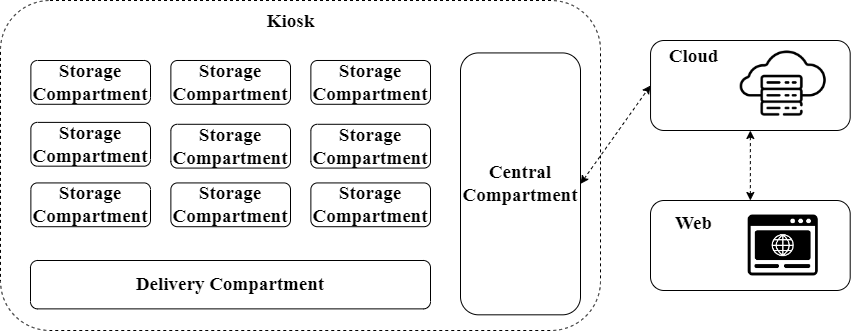

The diagram above was exported from draw.io. Its source (the exported page's mxGraphModel, read from the mxfile embedded in the PNG):
<mxGraphModel dx="1518" dy="827" grid="1" gridSize="10" guides="1" tooltips="1" connect="1" arrows="1" fold="1" page="1" pageScale="1" pageWidth="827" pageHeight="1169" math="0" shadow="0">
  <root>
    <mxCell id="0" />
    <mxCell id="1" parent="0" />
    <mxCell id="5GWo3RdWK1r2SqL9Bk-_-4" value="" style="rounded=1;whiteSpace=wrap;html=1;dashed=1;fontFamily=Times New Roman;fontSize=19;" parent="1" vertex="1">
      <mxGeometry x="30" y="70" width="600" height="330" as="geometry" />
    </mxCell>
    <mxCell id="qacfURc8ePzd36HwQ7tD-2" value="&lt;span id=&quot;docs-internal-guid-4c528c58-7fff-9c89-3171-31ed0b850977&quot;&gt;&lt;span style=&quot;background-color: transparent; font-weight: 700; font-variant-numeric: normal; font-variant-east-asian: normal; font-variant-alternates: normal; font-variant-position: normal; vertical-align: baseline; white-space-collapse: preserve;&quot;&gt;&lt;font&gt;Storage Compartment&lt;/font&gt;&lt;/span&gt;&lt;span style=&quot;background-color: transparent; font-weight: 700; font-variant-numeric: normal; font-variant-east-asian: normal; font-variant-alternates: normal; font-variant-position: normal; vertical-align: baseline; white-space-collapse: preserve;&quot;&gt;&lt;br&gt;&lt;/span&gt;&lt;/span&gt;" style="rounded=1;whiteSpace=wrap;html=1;fontSize=19;fontFamily=Times New Roman;" parent="1" vertex="1">
      <mxGeometry x="60.370000000000005" y="130" width="119.63" height="43.78" as="geometry" />
    </mxCell>
    <mxCell id="qacfURc8ePzd36HwQ7tD-3" value="&lt;span id=&quot;docs-internal-guid-783b6a58-7fff-88ef-908c-d4d220664d74&quot;&gt;&lt;span style=&quot;background-color: transparent; font-weight: 700; font-variant-numeric: normal; font-variant-east-asian: normal; font-variant-alternates: normal; font-variant-position: normal; vertical-align: baseline; white-space-collapse: preserve;&quot;&gt;&lt;font&gt;Central Compartment&lt;/font&gt;&lt;/span&gt;&lt;/span&gt;" style="rounded=1;whiteSpace=wrap;html=1;fontSize=19;fontFamily=Times New Roman;" parent="1" vertex="1">
      <mxGeometry x="490" y="122.43" width="120" height="261.89" as="geometry" />
    </mxCell>
    <mxCell id="qacfURc8ePzd36HwQ7tD-12" value="" style="rounded=1;whiteSpace=wrap;html=1;fillColor=none;fontSize=19;fontFamily=Times New Roman;" parent="1" vertex="1">
      <mxGeometry x="680.04" y="110" width="199.65" height="90" as="geometry" />
    </mxCell>
    <mxCell id="qacfURc8ePzd36HwQ7tD-13" value="" style="rounded=1;whiteSpace=wrap;html=1;fillColor=none;fontSize=19;fontFamily=Times New Roman;" parent="1" vertex="1">
      <mxGeometry x="680" y="270" width="199.69" height="90" as="geometry" />
    </mxCell>
    <mxCell id="qacfURc8ePzd36HwQ7tD-18" value="" style="endArrow=classic;startArrow=classic;html=1;rounded=0;entryX=0;entryY=0.5;entryDx=0;entryDy=0;dashed=1;fontSize=19;fontFamily=Times New Roman;exitX=1;exitY=0.5;exitDx=0;exitDy=0;" parent="1" source="qacfURc8ePzd36HwQ7tD-3" target="qacfURc8ePzd36HwQ7tD-12" edge="1">
      <mxGeometry width="50" height="50" relative="1" as="geometry">
        <mxPoint x="680" y="240" as="sourcePoint" />
        <mxPoint x="632.1637426900586" y="174.05405405405406" as="targetPoint" />
      </mxGeometry>
    </mxCell>
    <mxCell id="qacfURc8ePzd36HwQ7tD-19" value="" style="endArrow=classic;startArrow=classic;html=1;rounded=0;entryX=0.5;entryY=1;entryDx=0;entryDy=0;exitX=0.5;exitY=0;exitDx=0;exitDy=0;dashed=1;fontSize=19;fontFamily=Times New Roman;" parent="1" source="qacfURc8ePzd36HwQ7tD-13" target="qacfURc8ePzd36HwQ7tD-12" edge="1">
      <mxGeometry width="50" height="50" relative="1" as="geometry">
        <mxPoint x="517.7601754385967" y="260.5405405405405" as="sourcePoint" />
        <mxPoint x="571.8537426900587" y="224.05405405405406" as="targetPoint" />
      </mxGeometry>
    </mxCell>
    <mxCell id="qacfURc8ePzd36HwQ7tD-21" value="&lt;font&gt;Cloud&lt;/font&gt;" style="text;html=1;align=center;verticalAlign=middle;whiteSpace=wrap;rounded=0;fontStyle=1;fontSize=19;fontFamily=Times New Roman;" parent="1" vertex="1">
      <mxGeometry x="690.8595906432749" y="114.5945945945946" width="64.9122807017544" height="21.89189189189189" as="geometry" />
    </mxCell>
    <mxCell id="qacfURc8ePzd36HwQ7tD-24" value="&lt;font&gt;Kiosk&lt;/font&gt;" style="text;html=1;align=center;verticalAlign=middle;whiteSpace=wrap;rounded=0;fontStyle=1;fontSize=19;fontFamily=Times New Roman;" parent="1" vertex="1">
      <mxGeometry x="287.53947368421063" y="80.00459459459464" width="64.9122807017544" height="21.89189189189189" as="geometry" />
    </mxCell>
    <mxCell id="qacfURc8ePzd36HwQ7tD-25" value="&lt;font&gt;Web&lt;/font&gt;" style="text;html=1;align=center;verticalAlign=middle;whiteSpace=wrap;rounded=0;fontStyle=1;fontSize=19;fontFamily=Times New Roman;" parent="1" vertex="1">
      <mxGeometry x="690.8583040935673" y="282.43054054054056" width="64.9122807017544" height="21.89189189189189" as="geometry" />
    </mxCell>
    <mxCell id="kSAeuhzFYDH6CjNot-NP-6" value="" style="shape=image;imageAspect=0;aspect=fixed;verticalLabelPosition=bottom;verticalAlign=top;image=data:image/png,(base64 omitted: 3800 chars);fontSize=19;fontFamily=Times New Roman;" parent="1" vertex="1">
      <mxGeometry x="777.639239766082" y="284.5454054054054" width="70.22945601659525" height="60.903259860221894" as="geometry" />
    </mxCell>
    <mxCell id="kSAeuhzFYDH6CjNot-NP-7" value="" style="shape=image;imageAspect=0;aspect=fixed;verticalLabelPosition=bottom;verticalAlign=top;image=data:image/png,(base64 omitted: 17992 chars);fontSize=19;fontFamily=Times New Roman;" parent="1" vertex="1">
      <mxGeometry x="769.6936842105263" y="110" width="86.1258220245562" height="86.1258220245562" as="geometry" />
    </mxCell>
    <mxCell id="qRbco4kI51kGeL_bCh2b-5" value="&lt;span style=&quot;white-space-collapse: preserve;&quot;&gt;Delivery Compartment&lt;/span&gt;" style="rounded=1;whiteSpace=wrap;html=1;fontSize=19;fontFamily=Times New Roman;fontStyle=1" parent="1" vertex="1">
      <mxGeometry x="60" y="330" width="400" height="48.38" as="geometry" />
    </mxCell>
    <mxCell id="gfYG4NFPuLjK5QYVb057-1" value="&lt;span id=&quot;docs-internal-guid-4c528c58-7fff-9c89-3171-31ed0b850977&quot;&gt;&lt;span style=&quot;background-color: transparent; font-weight: 700; font-variant-numeric: normal; font-variant-east-asian: normal; font-variant-alternates: normal; font-variant-position: normal; vertical-align: baseline; white-space-collapse: preserve;&quot;&gt;&lt;font&gt;Storage Compartment&lt;/font&gt;&lt;/span&gt;&lt;span style=&quot;background-color: transparent; font-weight: 700; font-variant-numeric: normal; font-variant-east-asian: normal; font-variant-alternates: normal; font-variant-position: normal; vertical-align: baseline; white-space-collapse: preserve;&quot;&gt;&lt;br&gt;&lt;/span&gt;&lt;/span&gt;" style="rounded=1;whiteSpace=wrap;html=1;fontSize=19;fontFamily=Times New Roman;" vertex="1" parent="1">
      <mxGeometry x="340.37" y="130" width="119.63" height="43.78" as="geometry" />
    </mxCell>
    <mxCell id="gfYG4NFPuLjK5QYVb057-2" value="&lt;span id=&quot;docs-internal-guid-4c528c58-7fff-9c89-3171-31ed0b850977&quot;&gt;&lt;span style=&quot;background-color: transparent; font-weight: 700; font-variant-numeric: normal; font-variant-east-asian: normal; font-variant-alternates: normal; font-variant-position: normal; vertical-align: baseline; white-space-collapse: preserve;&quot;&gt;&lt;font&gt;Storage Compartment&lt;/font&gt;&lt;/span&gt;&lt;span style=&quot;background-color: transparent; font-weight: 700; font-variant-numeric: normal; font-variant-east-asian: normal; font-variant-alternates: normal; font-variant-position: normal; vertical-align: baseline; white-space-collapse: preserve;&quot;&gt;&lt;br&gt;&lt;/span&gt;&lt;/span&gt;" style="rounded=1;whiteSpace=wrap;html=1;fontSize=19;fontFamily=Times New Roman;" vertex="1" parent="1">
      <mxGeometry x="200.37" y="130" width="119.63" height="43.78" as="geometry" />
    </mxCell>
    <mxCell id="gfYG4NFPuLjK5QYVb057-3" value="&lt;span id=&quot;docs-internal-guid-4c528c58-7fff-9c89-3171-31ed0b850977&quot;&gt;&lt;span style=&quot;background-color: transparent; font-weight: 700; font-variant-numeric: normal; font-variant-east-asian: normal; font-variant-alternates: normal; font-variant-position: normal; vertical-align: baseline; white-space-collapse: preserve;&quot;&gt;&lt;font&gt;Storage Compartment&lt;/font&gt;&lt;/span&gt;&lt;span style=&quot;background-color: transparent; font-weight: 700; font-variant-numeric: normal; font-variant-east-asian: normal; font-variant-alternates: normal; font-variant-position: normal; vertical-align: baseline; white-space-collapse: preserve;&quot;&gt;&lt;br&gt;&lt;/span&gt;&lt;/span&gt;" style="rounded=1;whiteSpace=wrap;html=1;fontSize=19;fontFamily=Times New Roman;" vertex="1" parent="1">
      <mxGeometry x="60.370000000000005" y="191.89" width="119.63" height="43.78" as="geometry" />
    </mxCell>
    <mxCell id="gfYG4NFPuLjK5QYVb057-4" value="&lt;span id=&quot;docs-internal-guid-4c528c58-7fff-9c89-3171-31ed0b850977&quot;&gt;&lt;span style=&quot;background-color: transparent; font-weight: 700; font-variant-numeric: normal; font-variant-east-asian: normal; font-variant-alternates: normal; font-variant-position: normal; vertical-align: baseline; white-space-collapse: preserve;&quot;&gt;&lt;font&gt;Storage Compartment&lt;/font&gt;&lt;/span&gt;&lt;span style=&quot;background-color: transparent; font-weight: 700; font-variant-numeric: normal; font-variant-east-asian: normal; font-variant-alternates: normal; font-variant-position: normal; vertical-align: baseline; white-space-collapse: preserve;&quot;&gt;&lt;br&gt;&lt;/span&gt;&lt;/span&gt;" style="rounded=1;whiteSpace=wrap;html=1;fontSize=19;fontFamily=Times New Roman;" vertex="1" parent="1">
      <mxGeometry x="60.370000000000005" y="252.43" width="119.63" height="43.78" as="geometry" />
    </mxCell>
    <mxCell id="gfYG4NFPuLjK5QYVb057-5" value="&lt;span id=&quot;docs-internal-guid-4c528c58-7fff-9c89-3171-31ed0b850977&quot;&gt;&lt;span style=&quot;background-color: transparent; font-weight: 700; font-variant-numeric: normal; font-variant-east-asian: normal; font-variant-alternates: normal; font-variant-position: normal; vertical-align: baseline; white-space-collapse: preserve;&quot;&gt;&lt;font&gt;Storage Compartment&lt;/font&gt;&lt;/span&gt;&lt;span style=&quot;background-color: transparent; font-weight: 700; font-variant-numeric: normal; font-variant-east-asian: normal; font-variant-alternates: normal; font-variant-position: normal; vertical-align: baseline; white-space-collapse: preserve;&quot;&gt;&lt;br&gt;&lt;/span&gt;&lt;/span&gt;" style="rounded=1;whiteSpace=wrap;html=1;fontSize=19;fontFamily=Times New Roman;" vertex="1" parent="1">
      <mxGeometry x="200.37" y="193.79" width="119.63" height="43.78" as="geometry" />
    </mxCell>
    <mxCell id="gfYG4NFPuLjK5QYVb057-6" value="&lt;span id=&quot;docs-internal-guid-4c528c58-7fff-9c89-3171-31ed0b850977&quot;&gt;&lt;span style=&quot;background-color: transparent; font-weight: 700; font-variant-numeric: normal; font-variant-east-asian: normal; font-variant-alternates: normal; font-variant-position: normal; vertical-align: baseline; white-space-collapse: preserve;&quot;&gt;&lt;font&gt;Storage Compartment&lt;/font&gt;&lt;/span&gt;&lt;span style=&quot;background-color: transparent; font-weight: 700; font-variant-numeric: normal; font-variant-east-asian: normal; font-variant-alternates: normal; font-variant-position: normal; vertical-align: baseline; white-space-collapse: preserve;&quot;&gt;&lt;br&gt;&lt;/span&gt;&lt;/span&gt;" style="rounded=1;whiteSpace=wrap;html=1;fontSize=19;fontFamily=Times New Roman;" vertex="1" parent="1">
      <mxGeometry x="340.37" y="193.79" width="119.63" height="43.78" as="geometry" />
    </mxCell>
    <mxCell id="gfYG4NFPuLjK5QYVb057-7" value="&lt;span id=&quot;docs-internal-guid-4c528c58-7fff-9c89-3171-31ed0b850977&quot;&gt;&lt;span style=&quot;background-color: transparent; font-weight: 700; font-variant-numeric: normal; font-variant-east-asian: normal; font-variant-alternates: normal; font-variant-position: normal; vertical-align: baseline; white-space-collapse: preserve;&quot;&gt;&lt;font&gt;Storage Compartment&lt;/font&gt;&lt;/span&gt;&lt;span style=&quot;background-color: transparent; font-weight: 700; font-variant-numeric: normal; font-variant-east-asian: normal; font-variant-alternates: normal; font-variant-position: normal; vertical-align: baseline; white-space-collapse: preserve;&quot;&gt;&lt;br&gt;&lt;/span&gt;&lt;/span&gt;" style="rounded=1;whiteSpace=wrap;html=1;fontSize=19;fontFamily=Times New Roman;" vertex="1" parent="1">
      <mxGeometry x="200.37" y="252.43" width="119.63" height="43.78" as="geometry" />
    </mxCell>
    <mxCell id="gfYG4NFPuLjK5QYVb057-8" value="&lt;span id=&quot;docs-internal-guid-4c528c58-7fff-9c89-3171-31ed0b850977&quot;&gt;&lt;span style=&quot;background-color: transparent; font-weight: 700; font-variant-numeric: normal; font-variant-east-asian: normal; font-variant-alternates: normal; font-variant-position: normal; vertical-align: baseline; white-space-collapse: preserve;&quot;&gt;&lt;font&gt;Storage Compartment&lt;/font&gt;&lt;/span&gt;&lt;span style=&quot;background-color: transparent; font-weight: 700; font-variant-numeric: normal; font-variant-east-asian: normal; font-variant-alternates: normal; font-variant-position: normal; vertical-align: baseline; white-space-collapse: preserve;&quot;&gt;&lt;br&gt;&lt;/span&gt;&lt;/span&gt;" style="rounded=1;whiteSpace=wrap;html=1;fontSize=19;fontFamily=Times New Roman;" vertex="1" parent="1">
      <mxGeometry x="340.37" y="252.43" width="119.63" height="43.78" as="geometry" />
    </mxCell>
  </root>
</mxGraphModel>